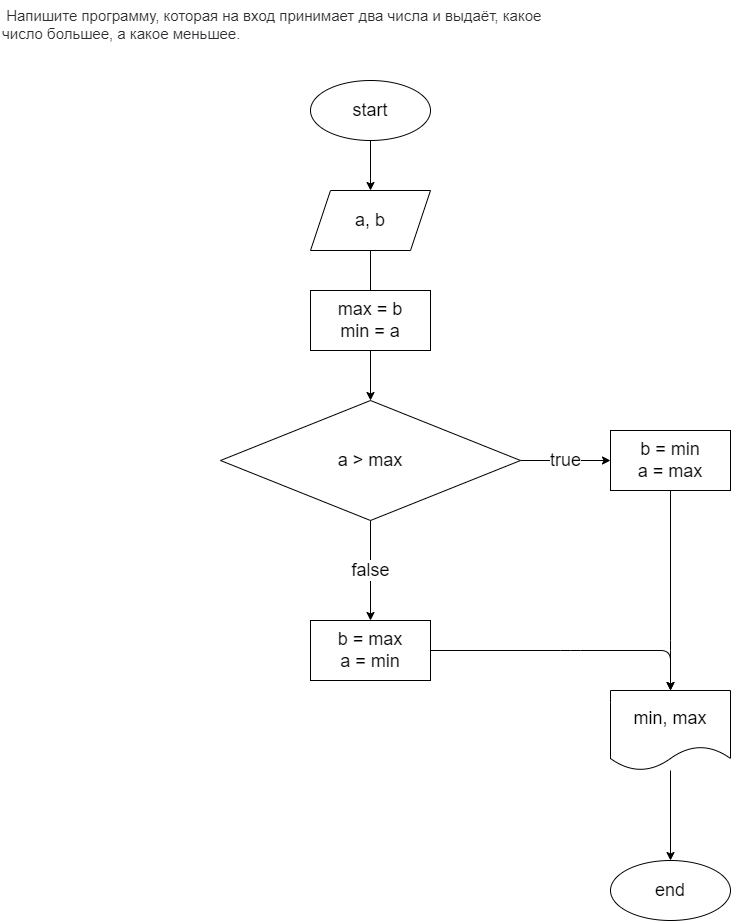

The diagram above was exported from draw.io. Its source (the exported page's mxGraphModel, read from the mxfile embedded in the PNG):
<mxGraphModel dx="481" dy="429" grid="1" gridSize="10" guides="1" tooltips="1" connect="1" arrows="1" fold="1" page="1" pageScale="1" pageWidth="850" pageHeight="1100" math="0" shadow="0">
  <root>
    <mxCell id="0" />
    <mxCell id="1" parent="0" />
    <mxCell id="2" value="&lt;span style=&quot;color: rgb(44, 45, 48); font-family: roboto, &amp;quot;san francisco&amp;quot;, &amp;quot;helvetica neue&amp;quot;, helvetica, arial; font-size: 15px; font-style: normal; font-weight: 400; letter-spacing: normal; text-indent: 0px; text-transform: none; word-spacing: 0px; background-color: rgb(255, 255, 255); display: inline; float: none;&quot;&gt;&lt;span&gt;&amp;nbsp;&lt;/span&gt;Напишите программу, которая на вход принимает два числа и выдаёт, какое число большее, а какое меньшее.&lt;/span&gt;" style="text;whiteSpace=wrap;html=1;" vertex="1" parent="1">
      <mxGeometry x="20" y="10" width="550" height="50" as="geometry" />
    </mxCell>
    <mxCell id="5" value="" style="edgeStyle=none;html=1;" edge="1" parent="1" source="3" target="4">
      <mxGeometry relative="1" as="geometry" />
    </mxCell>
    <mxCell id="3" value="&lt;font style=&quot;font-size: 18px&quot;&gt;start&lt;/font&gt;" style="ellipse;whiteSpace=wrap;html=1;" vertex="1" parent="1">
      <mxGeometry x="330" y="90" width="120" height="60" as="geometry" />
    </mxCell>
    <mxCell id="7" value="" style="edgeStyle=none;html=1;fontSize=18;" edge="1" parent="1" source="4">
      <mxGeometry relative="1" as="geometry">
        <mxPoint x="390" y="330" as="targetPoint" />
      </mxGeometry>
    </mxCell>
    <mxCell id="4" value="&lt;font style=&quot;font-size: 18px&quot;&gt;a, b&lt;/font&gt;" style="shape=parallelogram;perimeter=parallelogramPerimeter;whiteSpace=wrap;html=1;fixedSize=1;" vertex="1" parent="1">
      <mxGeometry x="330" y="200" width="120" height="60" as="geometry" />
    </mxCell>
    <mxCell id="10" value="" style="edgeStyle=none;html=1;fontSize=18;" edge="1" parent="1" source="8" target="9">
      <mxGeometry relative="1" as="geometry" />
    </mxCell>
    <mxCell id="8" value="max = b&lt;br&gt;min = a" style="whiteSpace=wrap;html=1;fontSize=18;" vertex="1" parent="1">
      <mxGeometry x="330" y="300" width="120" height="60" as="geometry" />
    </mxCell>
    <mxCell id="13" value="false" style="edgeStyle=none;html=1;fontSize=18;" edge="1" parent="1" source="9" target="12">
      <mxGeometry relative="1" as="geometry" />
    </mxCell>
    <mxCell id="15" value="true" style="edgeStyle=none;html=1;fontSize=18;" edge="1" parent="1" source="9" target="14">
      <mxGeometry relative="1" as="geometry" />
    </mxCell>
    <mxCell id="9" value="a &amp;gt; max" style="rhombus;whiteSpace=wrap;html=1;fontSize=18;" vertex="1" parent="1">
      <mxGeometry x="240" y="410" width="300" height="120" as="geometry" />
    </mxCell>
    <mxCell id="17" style="edgeStyle=none;html=1;entryX=0.5;entryY=0;entryDx=0;entryDy=0;fontSize=18;" edge="1" parent="1" source="12" target="16">
      <mxGeometry relative="1" as="geometry">
        <Array as="points">
          <mxPoint x="590" y="660" />
          <mxPoint x="690" y="660" />
        </Array>
      </mxGeometry>
    </mxCell>
    <mxCell id="12" value="b = max&lt;br&gt;a = min" style="whiteSpace=wrap;html=1;fontSize=18;" vertex="1" parent="1">
      <mxGeometry x="330" y="630" width="120" height="60" as="geometry" />
    </mxCell>
    <mxCell id="18" style="edgeStyle=none;html=1;fontSize=18;entryX=0.5;entryY=0;entryDx=0;entryDy=0;" edge="1" parent="1" source="14" target="16">
      <mxGeometry relative="1" as="geometry">
        <mxPoint x="630" y="720" as="targetPoint" />
        <Array as="points">
          <mxPoint x="690" y="660" />
        </Array>
      </mxGeometry>
    </mxCell>
    <mxCell id="14" value="b = min&lt;br&gt;a = max" style="whiteSpace=wrap;html=1;fontSize=18;" vertex="1" parent="1">
      <mxGeometry x="630" y="440" width="120" height="60" as="geometry" />
    </mxCell>
    <mxCell id="20" value="" style="edgeStyle=none;html=1;fontSize=18;" edge="1" parent="1" source="16" target="19">
      <mxGeometry relative="1" as="geometry" />
    </mxCell>
    <mxCell id="16" value="min, max" style="shape=document;whiteSpace=wrap;html=1;boundedLbl=1;fontSize=18;" vertex="1" parent="1">
      <mxGeometry x="630" y="700" width="120" height="80" as="geometry" />
    </mxCell>
    <mxCell id="19" value="end" style="ellipse;whiteSpace=wrap;html=1;fontSize=18;" vertex="1" parent="1">
      <mxGeometry x="630" y="870" width="120" height="60" as="geometry" />
    </mxCell>
  </root>
</mxGraphModel>